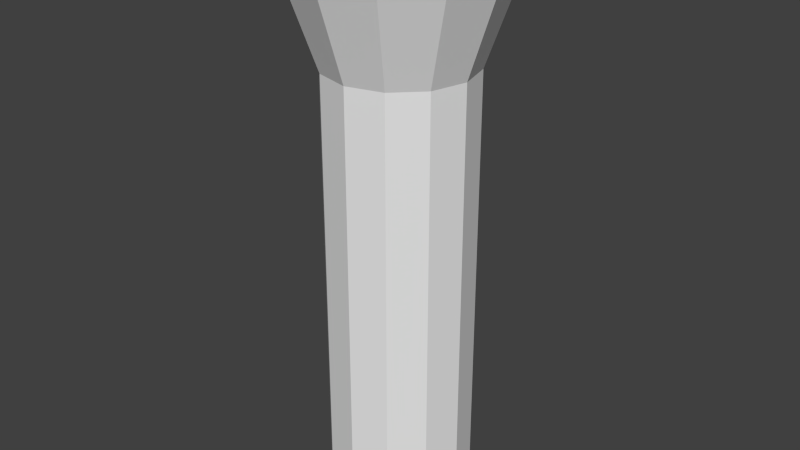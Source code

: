 # Source: Pillar2_regular.blend  (saved by Blender 2.74.0; exported with 4.5.12 LTS)
import bpy
from mathutils import Matrix  # noqa: F401  (used for matrix-valued properties, if any)

bpy.ops.wm.read_factory_settings(use_empty=True)
scene = bpy.context.scene
scene.name = 'Scene'

# ---- collections
col_collection_1 = bpy.data.collections.new('Collection 1'); scene.collection.children.link(col_collection_1)

# ---- world
world_world = bpy.data.worlds.new('World'); scene.world = world_world
world_world.color = (0.05088, 0.05088, 0.05088)
world_world.use_sun_shadow = False
world_world.sun_shadow_jitter_overblur = 0.0
world_world.cycles.sampling_method = 'MANUAL'
world_world.cycles.sample_map_resolution = 256

# ---- meshes
me_cylinder = bpy.data.meshes.new('Cylinder')
me_cylinder.from_pydata([(0.0, 0.5, -1.0), (0.0, 0.5, 2.0), (0.25, 0.433, -1.0), (0.25, 0.433, 2.0), (0.433, 0.25, -1.0), (0.433, 0.25, 2.0), (0.5, -2.186e-08, -1.0), (0.5, -2.186e-08, 2.0), (0.433, -0.25, -1.0), (0.433, -0.25, 2.0), (0.25, -0.433, -1.0), (0.25, -0.433, 2.0), (7.55e-08, -0.5, -1.0), (7.55e-08, -0.5, 2.0), (-0.25, -0.433, -1.0), (-0.25, -0.433, 2.0), (-0.433, -0.25, -1.0), (-0.433, -0.25, 2.0), (-0.5, -2.325e-07, -1.0), (-0.5, -2.325e-07, 2.0), (-0.433, 0.25, -1.0), (-0.433, 0.25, 2.0), (-0.25, 0.433, -1.0), (-0.25, 0.433, 2.0), (0.25, 0.433, 2.0), (0.0, 0.5, 2.0), (0.433, 0.25, 2.0), (0.5, -2.186e-08, 2.0), (0.433, -0.25, 2.0), (0.25, -0.433, 2.0), (7.55e-08, -0.5, 2.0), (-0.25, -0.433, 2.0), (-0.433, -0.25, 2.0), (-0.5, -2.325e-07, 2.0), (-0.433, 0.25, 2.0), (-0.25, 0.433, 2.0), (0.25, 0.433, 2.0), (0.0, 0.5, 2.0), (0.433, 0.25, 2.0), (0.5, -2.186e-08, 2.0), (0.433, -0.25, 2.0), (0.25, -0.433, 2.0), (7.55e-08, -0.5, 2.0), (-0.25, -0.433, 2.0), (-0.433, -0.25, 2.0), (-0.5, -2.325e-07, 2.0), (-0.433, 0.25, 2.0), (-0.25, 0.433, 2.0), (0.3754, 0.6501, 2.724), (2.49e-09, 0.7507, 2.724), (0.6501, 0.3754, 2.724), (0.7507, 2.053e-09, 2.724), (0.6501, -0.3754, 2.724), (0.3754, -0.6501, 2.724), (1.158e-07, -0.7507, 2.724), (-0.3754, -0.6501, 2.724), (-0.6501, -0.3754, 2.724), (-0.7507, -3.141e-07, 2.724), (-0.6501, 0.3754, 2.724), (-0.3754, 0.6501, 2.724), (0.3754, 0.6501, 2.84), (-5.694e-09, 0.7507, 2.84), (0.6501, 0.3754, 2.84), (0.7507, 2.053e-09, 2.84), (0.6501, -0.3754, 2.84), (0.3754, -0.6501, 2.84), (1.077e-07, -0.7507, 2.84), (-0.3754, -0.6501, 2.84), (-0.6501, -0.3754, 2.84), (-0.7507, -3.141e-07, 2.84), (-0.6501, 0.3754, 2.84), (-0.3754, 0.6501, 2.84)], [], [(0, 1, 3, 2), (2, 3, 5, 4), (4, 5, 7, 6), (6, 7, 9, 8), (8, 9, 11, 10), (10, 11, 13, 12), (12, 13, 15, 14), (14, 15, 17, 16), (16, 17, 19, 18), (18, 19, 21, 20), (1, 23, 35, 25), (22, 23, 1, 0), (20, 21, 23, 22), (0, 2, 4, 6, 8, 10, 12, 14, 16, 18, 20, 22), (25, 35, 47, 37), (23, 21, 34, 35), (21, 19, 33, 34), (19, 17, 32, 33), (17, 15, 31, 32), (15, 13, 30, 31), (13, 11, 29, 30), (11, 9, 28, 29), (9, 7, 27, 28), (7, 5, 26, 27), (5, 3, 24, 26), (3, 1, 25, 24), (37, 47, 59, 49), (35, 34, 46, 47), (34, 33, 45, 46), (33, 32, 44, 45), (32, 31, 43, 44), (31, 30, 42, 43), (30, 29, 41, 42), (29, 28, 40, 41), (28, 27, 39, 40), (27, 26, 38, 39), (26, 24, 36, 38), (24, 25, 37, 36), (49, 59, 71, 61), (47, 46, 58, 59), (46, 45, 57, 58), (45, 44, 56, 57), (44, 43, 55, 56), (43, 42, 54, 55), (42, 41, 53, 54), (41, 40, 52, 53), (40, 39, 51, 52), (39, 38, 50, 51), (38, 36, 48, 50), (36, 37, 49, 48), (60, 61, 71, 70, 69, 68, 67, 66, 65, 64, 63, 62), (59, 58, 70, 71), (58, 57, 69, 70), (57, 56, 68, 69), (56, 55, 67, 68), (55, 54, 66, 67), (54, 53, 65, 66), (53, 52, 64, 65), (52, 51, 63, 64), (51, 50, 62, 63), (50, 48, 60, 62), (48, 49, 61, 60)])
me_cylinder.use_remesh_preserve_volume = False
me_cylinder.use_remesh_preserve_attributes = False
me_cylinder.use_mirror_vertex_groups = False
me_cylinder.update()

# ---- objects
ob_cylinder = bpy.data.objects.new('Cylinder', me_cylinder)

# ---- transforms, parenting, visibility, modifiers, constraints
ob_cylinder.location = (0.0, 0.0, 1.0)
ob_cylinder.lineart.crease_threshold = 0.0

# ---- collection membership
col_collection_1.objects.link(ob_cylinder)

# ---- scene / render settings (as saved in the file)
scene.frame_start = 1; scene.frame_end = 250; scene.frame_set(1)
scene.render.engine = 'BLENDER_EEVEE_NEXT'
scene.render.resolution_percentage = 50
scene.render.dither_intensity = 0.0
scene.cycles.use_denoising = False
scene.cycles.samples = 10
scene.cycles.sampling_pattern = 'TABULATED_SOBOL'
scene.cycles.light_sampling_threshold = 0.0
scene.cycles.use_adaptive_sampling = False
scene.cycles.use_light_tree = False
scene.cycles.blur_glossy = 0.0
scene.cycles.pixel_filter_type = 'GAUSSIAN'
scene.cycles.sample_clamp_indirect = 0.0
scene.view_settings.view_transform = 'Standard'
bpy.context.view_layer.update()

# ---- added for rendering (the .blend has no active camera and no usable light): camera, sun
cam_auto = bpy.data.cameras.new('AutoCamera')
cam_auto.lens = 50.0
cam_auto.sensor_width = 36.0
cam_auto.clip_end = 1000.0
ob_auto_camera = bpy.data.objects.new('AutoCamera', cam_auto)
scene.collection.objects.link(ob_auto_camera)
ob_auto_camera.location = (4.06009, -4.87211, 5.16823)
ob_auto_camera.rotation_euler = (1.09748, -7.21219e-08, 0.694738)
scene.camera = ob_auto_camera
light_auto_sun = bpy.data.lights.new('AutoSun', 'SUN')
light_auto_sun.energy = 3.0
light_auto_sun.angle = 0.0523599
ob_auto_sun = bpy.data.objects.new('AutoSun', light_auto_sun)
scene.collection.objects.link(ob_auto_sun)
ob_auto_sun.rotation_euler = (0.872665, 0.174533, 0.523599)
bpy.context.view_layer.update()
